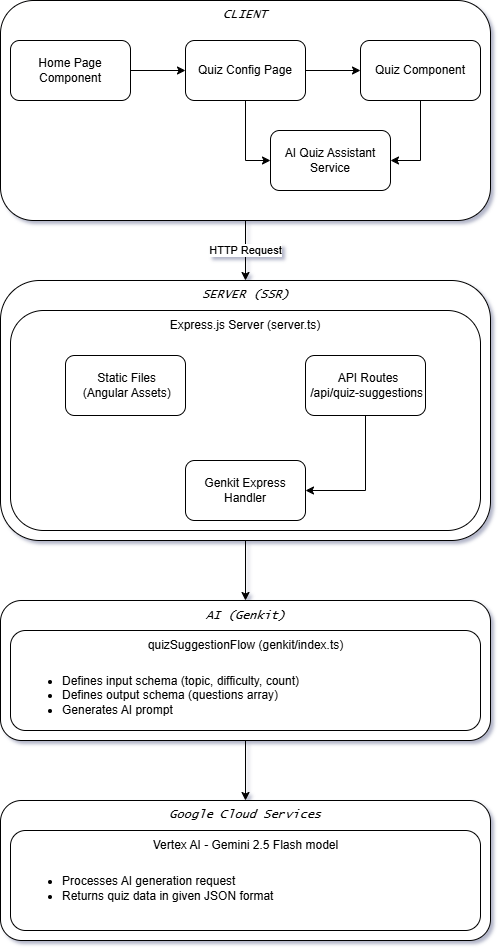

The diagram above was exported from draw.io. Its source (the exported page's mxGraphModel, read from the mxfile embedded in the PNG):
<mxGraphModel dx="1042" dy="527" grid="1" gridSize="10" guides="1" tooltips="1" connect="1" arrows="1" fold="1" page="1" pageScale="1" pageWidth="827" pageHeight="1169" background="light-dark(#FFFFFF,#FFFFFF)" math="0" shadow="1">
  <root>
    <mxCell id="0" />
    <mxCell id="1" parent="0" />
    <mxCell id="537YCG16JGDyPGlIOZUJ-12" edge="1" parent="1" source="537YCG16JGDyPGlIOZUJ-1" style="edgeStyle=orthogonalEdgeStyle;rounded=0;orthogonalLoop=1;jettySize=auto;html=1;exitX=0.5;exitY=1;exitDx=0;exitDy=0;entryX=0.5;entryY=0;entryDx=0;entryDy=0;" target="537YCG16JGDyPGlIOZUJ-11">
      <mxGeometry relative="1" as="geometry" />
    </mxCell>
    <mxCell id="537YCG16JGDyPGlIOZUJ-13" connectable="0" parent="537YCG16JGDyPGlIOZUJ-12" style="edgeLabel;html=1;align=center;verticalAlign=middle;resizable=0;points=[];" value="HTTP Request" vertex="1">
      <mxGeometry relative="1" x="-0.0267" y="-1" as="geometry">
        <mxPoint as="offset" />
      </mxGeometry>
    </mxCell>
    <mxCell id="537YCG16JGDyPGlIOZUJ-1" parent="1" style="rounded=1;whiteSpace=wrap;html=1;" value="" vertex="1">
      <mxGeometry height="220" width="490" x="40" y="40" as="geometry" />
    </mxCell>
    <mxCell id="537YCG16JGDyPGlIOZUJ-2" parent="1" style="text;html=1;whiteSpace=wrap;strokeColor=none;fillColor=none;align=center;verticalAlign=middle;rounded=0;labelBackgroundColor=none;fontStyle=2;fontFamily=Lucida Console;" value="CLIENT" vertex="1">
      <mxGeometry height="30" width="60" x="255" y="40" as="geometry" />
    </mxCell>
    <mxCell id="537YCG16JGDyPGlIOZUJ-9" edge="1" parent="1" source="537YCG16JGDyPGlIOZUJ-3" style="edgeStyle=orthogonalEdgeStyle;rounded=0;orthogonalLoop=1;jettySize=auto;html=1;exitX=1;exitY=0.5;exitDx=0;exitDy=0;entryX=0;entryY=0.5;entryDx=0;entryDy=0;" target="537YCG16JGDyPGlIOZUJ-4">
      <mxGeometry relative="1" as="geometry" />
    </mxCell>
    <mxCell id="537YCG16JGDyPGlIOZUJ-3" parent="1" style="rounded=1;whiteSpace=wrap;html=1;" value="Home Page Component" vertex="1">
      <mxGeometry height="60" width="120" x="50" y="80" as="geometry" />
    </mxCell>
    <mxCell id="537YCG16JGDyPGlIOZUJ-7" edge="1" parent="1" source="537YCG16JGDyPGlIOZUJ-4" style="edgeStyle=orthogonalEdgeStyle;rounded=0;orthogonalLoop=1;jettySize=auto;html=1;exitX=0.5;exitY=1;exitDx=0;exitDy=0;entryX=0;entryY=0.5;entryDx=0;entryDy=0;" target="537YCG16JGDyPGlIOZUJ-5">
      <mxGeometry relative="1" as="geometry" />
    </mxCell>
    <mxCell id="537YCG16JGDyPGlIOZUJ-10" edge="1" parent="1" source="537YCG16JGDyPGlIOZUJ-4" style="edgeStyle=orthogonalEdgeStyle;rounded=0;orthogonalLoop=1;jettySize=auto;html=1;exitX=1;exitY=0.5;exitDx=0;exitDy=0;entryX=0;entryY=0.5;entryDx=0;entryDy=0;" target="537YCG16JGDyPGlIOZUJ-6">
      <mxGeometry relative="1" as="geometry" />
    </mxCell>
    <mxCell id="537YCG16JGDyPGlIOZUJ-4" parent="1" style="rounded=1;whiteSpace=wrap;html=1;" value="Quiz Config Page" vertex="1">
      <mxGeometry height="60" width="120" x="225" y="80" as="geometry" />
    </mxCell>
    <mxCell id="537YCG16JGDyPGlIOZUJ-5" parent="1" style="rounded=1;whiteSpace=wrap;html=1;" value="AI Quiz Assistant Service" vertex="1">
      <mxGeometry height="60" width="120" x="310" y="170" as="geometry" />
    </mxCell>
    <mxCell id="537YCG16JGDyPGlIOZUJ-8" edge="1" parent="1" source="537YCG16JGDyPGlIOZUJ-6" style="edgeStyle=orthogonalEdgeStyle;rounded=0;orthogonalLoop=1;jettySize=auto;html=1;exitX=0.5;exitY=1;exitDx=0;exitDy=0;entryX=1;entryY=0.5;entryDx=0;entryDy=0;" target="537YCG16JGDyPGlIOZUJ-5">
      <mxGeometry relative="1" as="geometry" />
    </mxCell>
    <mxCell id="537YCG16JGDyPGlIOZUJ-6" parent="1" style="rounded=1;whiteSpace=wrap;html=1;" value="Quiz Component" vertex="1">
      <mxGeometry height="60" width="120" x="400" y="80" as="geometry" />
    </mxCell>
    <mxCell id="537YCG16JGDyPGlIOZUJ-23" edge="1" parent="1" source="537YCG16JGDyPGlIOZUJ-11" style="edgeStyle=orthogonalEdgeStyle;rounded=0;orthogonalLoop=1;jettySize=auto;html=1;exitX=0.5;exitY=1;exitDx=0;exitDy=0;" target="537YCG16JGDyPGlIOZUJ-22">
      <mxGeometry relative="1" as="geometry" />
    </mxCell>
    <mxCell id="537YCG16JGDyPGlIOZUJ-11" parent="1" style="rounded=1;whiteSpace=wrap;html=1;" value="" vertex="1">
      <mxGeometry height="260" width="490" x="40" y="320" as="geometry" />
    </mxCell>
    <mxCell id="537YCG16JGDyPGlIOZUJ-14" parent="1" style="text;html=1;whiteSpace=wrap;strokeColor=none;fillColor=none;align=center;verticalAlign=middle;rounded=0;fontStyle=2;fontFamily=Lucida Console;" value="SERVER (SSR)" vertex="1">
      <mxGeometry height="30" width="115" x="227.5" y="320" as="geometry" />
    </mxCell>
    <mxCell id="537YCG16JGDyPGlIOZUJ-15" parent="1" style="rounded=1;whiteSpace=wrap;html=1;" value="" vertex="1">
      <mxGeometry height="220" width="470" x="50" y="350" as="geometry" />
    </mxCell>
    <mxCell id="537YCG16JGDyPGlIOZUJ-16" parent="1" style="text;html=1;whiteSpace=wrap;strokeColor=none;fillColor=none;align=center;verticalAlign=middle;rounded=0;" value="Express.js Server (server.ts)" vertex="1">
      <mxGeometry height="30" width="180" x="195" y="350" as="geometry" />
    </mxCell>
    <mxCell id="537YCG16JGDyPGlIOZUJ-17" parent="1" style="rounded=1;whiteSpace=wrap;html=1;" value="&amp;nbsp; &amp;nbsp; Static Files&amp;nbsp; &amp;nbsp; &amp;nbsp;(Angular Assets)" vertex="1">
      <mxGeometry height="60" width="120" x="105" y="395" as="geometry" />
    </mxCell>
    <mxCell id="537YCG16JGDyPGlIOZUJ-20" edge="1" parent="1" source="537YCG16JGDyPGlIOZUJ-18" style="edgeStyle=orthogonalEdgeStyle;rounded=0;orthogonalLoop=1;jettySize=auto;html=1;exitX=0.5;exitY=1;exitDx=0;exitDy=0;entryX=1;entryY=0.5;entryDx=0;entryDy=0;" target="537YCG16JGDyPGlIOZUJ-19">
      <mxGeometry relative="1" as="geometry" />
    </mxCell>
    <mxCell id="537YCG16JGDyPGlIOZUJ-18" parent="1" style="rounded=1;whiteSpace=wrap;html=1;" value="&amp;nbsp; &amp;nbsp;API Routes&amp;nbsp; &amp;nbsp;/api/quiz-suggestions" vertex="1">
      <mxGeometry height="60" width="120" x="345" y="395" as="geometry" />
    </mxCell>
    <mxCell id="537YCG16JGDyPGlIOZUJ-19" parent="1" style="rounded=1;whiteSpace=wrap;html=1;" value="Genkit Express Handler" vertex="1">
      <mxGeometry height="60" width="120" x="225" y="500" as="geometry" />
    </mxCell>
    <mxCell id="537YCG16JGDyPGlIOZUJ-28" edge="1" parent="1" source="537YCG16JGDyPGlIOZUJ-21" style="edgeStyle=orthogonalEdgeStyle;rounded=0;orthogonalLoop=1;jettySize=auto;html=1;exitX=0.5;exitY=1;exitDx=0;exitDy=0;entryX=0.5;entryY=0;entryDx=0;entryDy=0;" target="537YCG16JGDyPGlIOZUJ-27">
      <mxGeometry relative="1" as="geometry" />
    </mxCell>
    <mxCell id="537YCG16JGDyPGlIOZUJ-21" parent="1" style="rounded=1;whiteSpace=wrap;html=1;" value="" vertex="1">
      <mxGeometry height="140" width="490" x="40" y="640" as="geometry" />
    </mxCell>
    <mxCell id="537YCG16JGDyPGlIOZUJ-22" parent="1" style="text;html=1;whiteSpace=wrap;strokeColor=none;fillColor=none;align=center;verticalAlign=middle;rounded=0;" value="&lt;i&gt;&lt;font face=&quot;Lucida Console&quot;&gt;AI (Genkit)&lt;/font&gt;&lt;/i&gt;" vertex="1">
      <mxGeometry height="30" width="95" x="237.5" y="640" as="geometry" />
    </mxCell>
    <mxCell id="537YCG16JGDyPGlIOZUJ-24" parent="1" style="rounded=1;whiteSpace=wrap;html=1;" value="" vertex="1">
      <mxGeometry height="100" width="470" x="50" y="670" as="geometry" />
    </mxCell>
    <mxCell id="537YCG16JGDyPGlIOZUJ-25" parent="1" style="text;html=1;whiteSpace=wrap;strokeColor=none;fillColor=none;align=center;verticalAlign=middle;rounded=0;" value="quizSuggestionFlow (genkit/index.ts)" vertex="1">
      <mxGeometry height="30" width="225" x="172.5" y="670" as="geometry" />
    </mxCell>
    <mxCell id="537YCG16JGDyPGlIOZUJ-26" parent="1" style="text;html=1;whiteSpace=wrap;strokeColor=none;fillColor=none;align=left;verticalAlign=middle;rounded=0;" value="&lt;ul&gt;&lt;li&gt;Defines input schema (topic, difficulty, count)&lt;/li&gt;&lt;li&gt;Defines output schema (questions array)&lt;/li&gt;&lt;li style=&quot;&quot;&gt;Generates AI prompt&lt;/li&gt;&lt;/ul&gt;" vertex="1">
      <mxGeometry height="70" width="450" x="60" y="700" as="geometry" />
    </mxCell>
    <mxCell id="537YCG16JGDyPGlIOZUJ-27" parent="1" style="rounded=1;whiteSpace=wrap;html=1;" value="" vertex="1">
      <mxGeometry height="140" width="490" x="40" y="840" as="geometry" />
    </mxCell>
    <mxCell id="537YCG16JGDyPGlIOZUJ-29" parent="1" style="text;html=1;whiteSpace=wrap;strokeColor=none;fillColor=none;align=center;verticalAlign=middle;rounded=0;fontStyle=2;fontFamily=Lucida Console;" value="Google Cloud Services" vertex="1">
      <mxGeometry height="30" width="180" x="195" y="840" as="geometry" />
    </mxCell>
    <mxCell id="537YCG16JGDyPGlIOZUJ-30" parent="1" style="rounded=1;whiteSpace=wrap;html=1;" value="" vertex="1">
      <mxGeometry height="100" width="470" x="50" y="870" as="geometry" />
    </mxCell>
    <mxCell id="537YCG16JGDyPGlIOZUJ-31" parent="1" style="text;html=1;whiteSpace=wrap;strokeColor=none;fillColor=none;align=center;verticalAlign=middle;rounded=0;" value="Vertex AI - Gemini 2.5 Flash model" vertex="1">
      <mxGeometry height="30" width="215" x="177.5" y="870" as="geometry" />
    </mxCell>
    <mxCell id="537YCG16JGDyPGlIOZUJ-32" parent="1" style="text;html=1;whiteSpace=wrap;strokeColor=none;fillColor=none;align=left;verticalAlign=middle;rounded=0;" value="&lt;ul&gt;&lt;li&gt;Processes AI generation request&lt;/li&gt;&lt;li&gt;Returns quiz data in given JSON format&lt;/li&gt;&lt;/ul&gt;" vertex="1">
      <mxGeometry height="65" width="450" x="60" y="895" as="geometry" />
    </mxCell>
  </root>
</mxGraphModel>